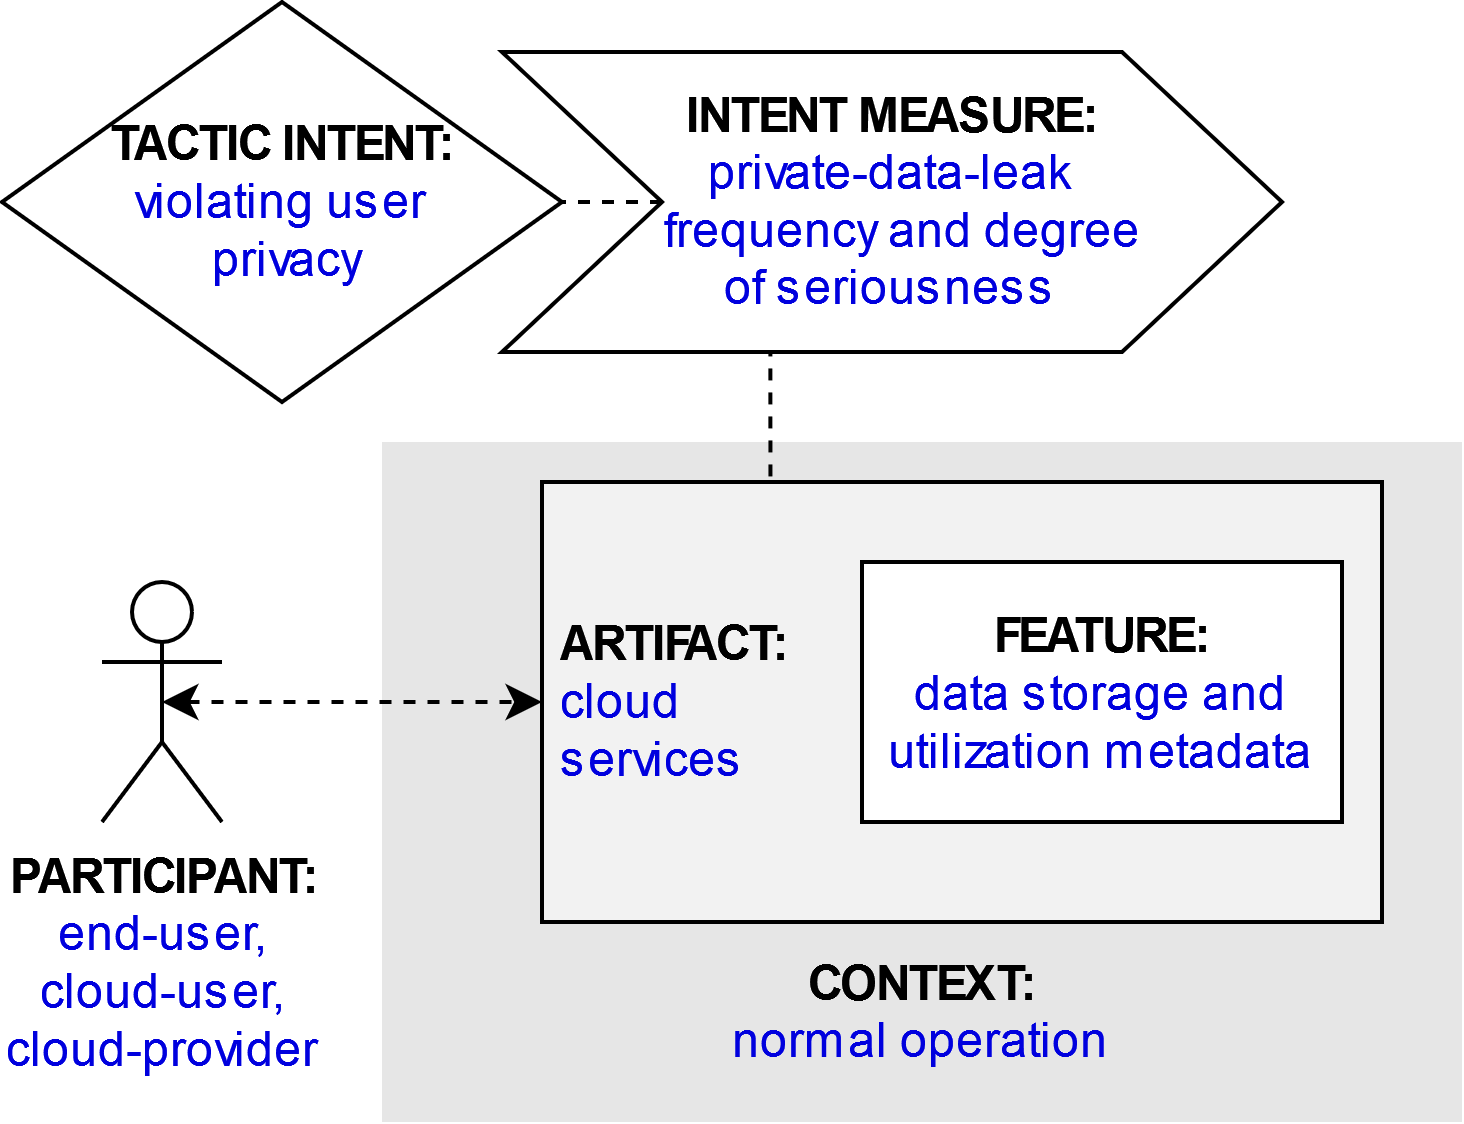

The diagram above was exported from draw.io. Its source (the exported page's mxGraphModel, read from the mxfile embedded in the PNG):
<mxGraphModel dx="1422" dy="831" grid="1" gridSize="10" guides="1" tooltips="1" connect="1" arrows="1" fold="1" page="1" pageScale="1" pageWidth="827" pageHeight="1169" math="0" shadow="0">
  <root>
    <mxCell id="g6xjUwb1L_4xmi_dHNkK-0" />
    <mxCell id="g6xjUwb1L_4xmi_dHNkK-1" parent="g6xjUwb1L_4xmi_dHNkK-0" />
    <mxCell id="g6xjUwb1L_4xmi_dHNkK-2" value="&lt;b&gt;PARTICIPANT:&lt;/b&gt;&lt;br&gt;&lt;div&gt;&lt;font color=&quot;#0000de&quot;&gt;end-user,&lt;/font&gt;&lt;/div&gt;&lt;div&gt;&lt;font color=&quot;#0000de&quot;&gt;cloud-user,&lt;/font&gt;&lt;/div&gt;&lt;div&gt;&lt;font color=&quot;#0000de&quot;&gt;cloud-provider&lt;/font&gt;&lt;/div&gt;" style="shape=umlActor;verticalLabelPosition=bottom;verticalAlign=top;html=1;outlineConnect=0;" parent="g6xjUwb1L_4xmi_dHNkK-1" vertex="1">
      <mxGeometry x="185" y="225" width="30" height="60" as="geometry" />
    </mxCell>
    <mxCell id="g6xjUwb1L_4xmi_dHNkK-3" value="&lt;br&gt;&lt;br&gt;&lt;br&gt;&lt;br&gt;&lt;br&gt;&lt;br&gt;&lt;br&gt;&lt;br&gt;&lt;b&gt;&lt;font color=&quot;#000000&quot;&gt;CONTEXT:&lt;/font&gt;&lt;/b&gt;&lt;br&gt;normal operation" style="rounded=0;whiteSpace=wrap;html=1;fontColor=#0000DE;fillColor=#E6E6E6;strokeColor=none;" parent="g6xjUwb1L_4xmi_dHNkK-1" vertex="1">
      <mxGeometry x="255" y="190" width="270" height="170" as="geometry" />
    </mxCell>
    <mxCell id="g6xjUwb1L_4xmi_dHNkK-4" style="edgeStyle=orthogonalEdgeStyle;rounded=0;orthogonalLoop=1;jettySize=auto;html=1;exitX=0.25;exitY=0;exitDx=0;exitDy=0;entryX=0.344;entryY=0.988;entryDx=0;entryDy=0;entryPerimeter=0;endArrow=none;endFill=0;dashed=1;" parent="g6xjUwb1L_4xmi_dHNkK-1" source="g6xjUwb1L_4xmi_dHNkK-5" target="g6xjUwb1L_4xmi_dHNkK-10" edge="1">
      <mxGeometry relative="1" as="geometry" />
    </mxCell>
    <mxCell id="g6xjUwb1L_4xmi_dHNkK-5" value="&lt;div&gt;&lt;b&gt;&lt;font color=&quot;#000000&quot;&gt;&amp;nbsp;ARTIFACT:&lt;/font&gt;&lt;/b&gt;&lt;br&gt;&lt;/div&gt;&lt;div&gt;&amp;nbsp;cloud &lt;br&gt;&lt;/div&gt;&lt;div&gt;&amp;nbsp;services&lt;/div&gt;" style="rounded=0;whiteSpace=wrap;html=1;fontColor=#0000DE;fillColor=#F2F2F2;align=left;" parent="g6xjUwb1L_4xmi_dHNkK-1" vertex="1">
      <mxGeometry x="295" y="200" width="210" height="110" as="geometry" />
    </mxCell>
    <mxCell id="g6xjUwb1L_4xmi_dHNkK-6" style="edgeStyle=orthogonalEdgeStyle;rounded=0;orthogonalLoop=1;jettySize=auto;html=1;exitX=0.5;exitY=0.5;exitDx=0;exitDy=0;exitPerimeter=0;entryX=0;entryY=0.5;entryDx=0;entryDy=0;fontColor=#0000DE;startArrow=classic;startFill=1;dashed=1;" parent="g6xjUwb1L_4xmi_dHNkK-1" source="g6xjUwb1L_4xmi_dHNkK-2" target="g6xjUwb1L_4xmi_dHNkK-5" edge="1">
      <mxGeometry relative="1" as="geometry" />
    </mxCell>
    <mxCell id="g6xjUwb1L_4xmi_dHNkK-7" value="&lt;b&gt;FEATURE:&lt;/b&gt;&lt;br&gt;&lt;font color=&quot;#0000de&quot;&gt;data storage and utilization metadata&lt;/font&gt;" style="rounded=0;whiteSpace=wrap;html=1;fontColor=#000000;fillColor=#FFFFFF;" parent="g6xjUwb1L_4xmi_dHNkK-1" vertex="1">
      <mxGeometry x="375" y="220" width="120" height="65" as="geometry" />
    </mxCell>
    <mxCell id="g6xjUwb1L_4xmi_dHNkK-8" value="&lt;b&gt;&lt;font color=&quot;#000000&quot;&gt;TACTIC INTENT:&lt;/font&gt;&lt;/b&gt;&lt;br&gt;&lt;div&gt;violating user&lt;/div&gt;&lt;div&gt;&amp;nbsp;privacy&lt;/div&gt;" style="rhombus;whiteSpace=wrap;html=1;fontColor=#0000DE;fillColor=#FFFFFF;" parent="g6xjUwb1L_4xmi_dHNkK-1" vertex="1">
      <mxGeometry x="160" y="80" width="140" height="100" as="geometry" />
    </mxCell>
    <mxCell id="g6xjUwb1L_4xmi_dHNkK-9" style="edgeStyle=orthogonalEdgeStyle;rounded=0;orthogonalLoop=1;jettySize=auto;html=1;exitX=0;exitY=0.5;exitDx=0;exitDy=0;entryX=1;entryY=0.5;entryDx=0;entryDy=0;dashed=1;endArrow=none;endFill=0;" parent="g6xjUwb1L_4xmi_dHNkK-1" source="g6xjUwb1L_4xmi_dHNkK-10" target="g6xjUwb1L_4xmi_dHNkK-8" edge="1">
      <mxGeometry relative="1" as="geometry" />
    </mxCell>
    <mxCell id="g6xjUwb1L_4xmi_dHNkK-10" value="&lt;b&gt;INTENT MEASURE:&lt;/b&gt;&lt;br&gt;&lt;div&gt;&lt;font color=&quot;#0000de&quot;&gt;private-data-leak &lt;br&gt;&lt;/font&gt;&lt;/div&gt;&lt;div&gt;&lt;font color=&quot;#0000de&quot;&gt;&amp;nbsp; frequency and degree &lt;br&gt;&lt;/font&gt;&lt;/div&gt;&lt;div&gt;&lt;font color=&quot;#0000de&quot;&gt;of seriousness&lt;/font&gt;&lt;/div&gt;" style="shape=step;perimeter=stepPerimeter;whiteSpace=wrap;html=1;fixedSize=1;fontColor=#000000;fillColor=#FFFFFF;size=40;" parent="g6xjUwb1L_4xmi_dHNkK-1" vertex="1">
      <mxGeometry x="285" y="92.5" width="195" height="75" as="geometry" />
    </mxCell>
  </root>
</mxGraphModel>